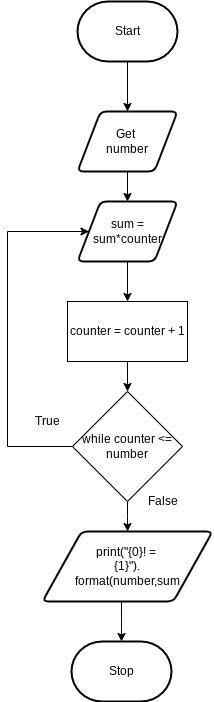

The diagram above was exported from draw.io. Its source (the exported page's mxGraphModel, read from the mxfile embedded in the PNG):
<mxGraphModel dx="594" dy="1730" grid="1" gridSize="10" guides="1" tooltips="1" connect="1" arrows="1" fold="1" page="1" pageScale="1" pageWidth="827" pageHeight="1169" math="0" shadow="0">
  <root>
    <mxCell id="0" />
    <mxCell id="1" parent="0" />
    <mxCell id="50" style="edgeStyle=none;html=1;" edge="1" parent="1" source="3" target="49">
      <mxGeometry relative="1" as="geometry" />
    </mxCell>
    <mxCell id="3" value="Get &lt;br&gt;number" style="shape=parallelogram;html=1;strokeWidth=2;perimeter=parallelogramPerimeter;whiteSpace=wrap;rounded=1;arcSize=12;size=0.23;" parent="1" vertex="1">
      <mxGeometry x="370" y="-100" width="100" height="60" as="geometry" />
    </mxCell>
    <mxCell id="6" value="Stop" style="strokeWidth=2;html=1;shape=mxgraph.flowchart.terminator;whiteSpace=wrap;" parent="1" vertex="1">
      <mxGeometry x="364" y="430" width="100" height="60" as="geometry" />
    </mxCell>
    <mxCell id="37" style="edgeStyle=none;html=1;entryX=0.5;entryY=0;entryDx=0;entryDy=0;" parent="1" source="33" target="3" edge="1">
      <mxGeometry relative="1" as="geometry" />
    </mxCell>
    <mxCell id="33" value="Start" style="strokeWidth=2;html=1;shape=mxgraph.flowchart.terminator;whiteSpace=wrap;" parent="1" vertex="1">
      <mxGeometry x="370" y="-210" width="100" height="60" as="geometry" />
    </mxCell>
    <mxCell id="56" style="edgeStyle=elbowEdgeStyle;html=1;" edge="1" parent="1" source="40" target="55">
      <mxGeometry relative="1" as="geometry" />
    </mxCell>
    <mxCell id="58" style="edgeStyle=elbowEdgeStyle;html=1;rounded=0;entryX=0;entryY=0.5;entryDx=0;entryDy=0;" edge="1" parent="1" source="40" target="49">
      <mxGeometry relative="1" as="geometry">
        <mxPoint x="380" y="20" as="targetPoint" />
        <Array as="points">
          <mxPoint x="300" y="70" />
        </Array>
      </mxGeometry>
    </mxCell>
    <mxCell id="40" value="while counter &amp;lt;= number" style="rhombus;whiteSpace=wrap;html=1;" parent="1" vertex="1">
      <mxGeometry x="365" y="180" width="110" height="110" as="geometry" />
    </mxCell>
    <mxCell id="52" style="edgeStyle=none;html=1;entryX=0.5;entryY=0;entryDx=0;entryDy=0;" edge="1" parent="1" source="49" target="51">
      <mxGeometry relative="1" as="geometry" />
    </mxCell>
    <mxCell id="49" value="sum = sum*counter" style="shape=parallelogram;html=1;strokeWidth=2;perimeter=parallelogramPerimeter;whiteSpace=wrap;rounded=1;arcSize=12;size=0.23;" vertex="1" parent="1">
      <mxGeometry x="370" y="-10" width="100" height="60" as="geometry" />
    </mxCell>
    <mxCell id="53" style="edgeStyle=none;html=1;" edge="1" parent="1" source="51" target="40">
      <mxGeometry relative="1" as="geometry" />
    </mxCell>
    <mxCell id="51" value="&lt;span&gt;counter = counter + 1&lt;br&gt;&lt;/span&gt;" style="rounded=0;whiteSpace=wrap;html=1;" vertex="1" parent="1">
      <mxGeometry x="360" y="90" width="120" height="60" as="geometry" />
    </mxCell>
    <mxCell id="57" style="edgeStyle=elbowEdgeStyle;html=1;" edge="1" parent="1" source="55" target="6">
      <mxGeometry relative="1" as="geometry" />
    </mxCell>
    <mxCell id="55" value="print(&quot;{0}! = &lt;br&gt;{1}&quot;).&lt;br&gt;format(number,sum" style="shape=parallelogram;html=1;strokeWidth=2;perimeter=parallelogramPerimeter;whiteSpace=wrap;rounded=1;arcSize=12;size=0.23;" vertex="1" parent="1">
      <mxGeometry x="335" y="320" width="170" height="70" as="geometry" />
    </mxCell>
    <mxCell id="59" value="True" style="text;html=1;align=center;verticalAlign=middle;resizable=0;points=[];autosize=1;strokeColor=none;fillColor=none;" vertex="1" parent="1">
      <mxGeometry x="320" y="200" width="40" height="20" as="geometry" />
    </mxCell>
    <mxCell id="60" value="False" style="text;html=1;align=center;verticalAlign=middle;resizable=0;points=[];autosize=1;strokeColor=none;fillColor=none;" vertex="1" parent="1">
      <mxGeometry x="430" y="280" width="50" height="20" as="geometry" />
    </mxCell>
  </root>
</mxGraphModel>